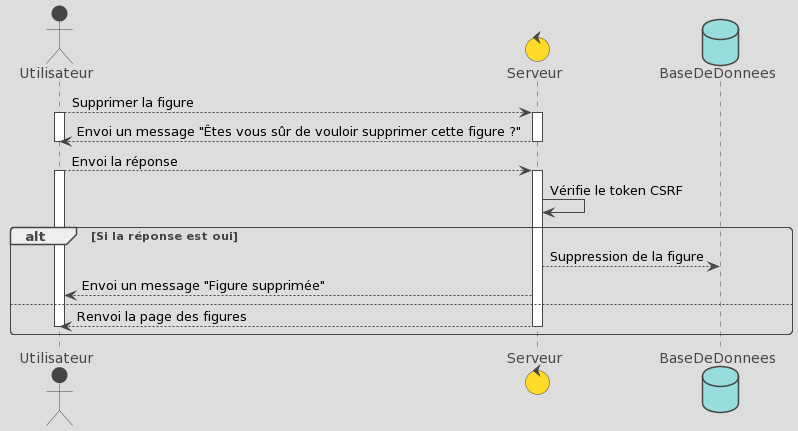

The diagram above was rendered by PlantUML. Its source (embedded in the PNG):
@startuml
!theme toy
actor Utilisateur
control Serveur
database BaseDeDonnees

Utilisateur --> Serveur : Supprimer la figure
Activate Utilisateur
Activate Serveur

Serveur --> Utilisateur : Envoi un message "Êtes vous sûr de vouloir supprimer cette figure ?"
Deactivate Utilisateur
Deactivate Serveur

Utilisateur --> Serveur : Envoi la réponse
Activate Utilisateur
Activate Serveur

Serveur -> Serveur : Vérifie le token CSRF

alt Si la réponse est oui
 Serveur --> BaseDeDonnees : Suppression de la figure
 Serveur --> Utilisateur : Envoi un message "Figure supprimée"
else
 Serveur --> Utilisateur : Renvoi la page des figures
Deactivate Utilisateur
Deactivate Serveur
end
@enduml